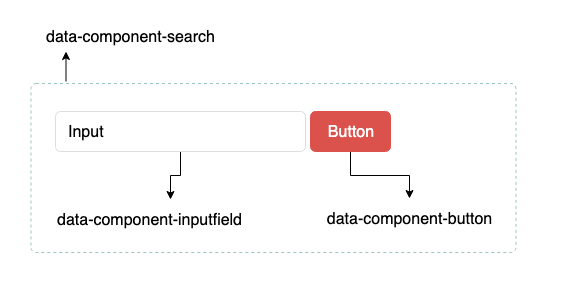

The diagram above was exported from draw.io. Its source (the exported page's mxGraphModel, read from the mxfile embedded in the PNG):
<mxGraphModel dx="1398" dy="724" grid="1" gridSize="10" guides="1" tooltips="1" connect="1" arrows="1" fold="1" page="1" pageScale="1.5" pageWidth="826" pageHeight="1169" background="#ffffff" math="0" shadow="0">
  <root>
    <mxCell id="0" />
    <mxCell id="1" parent="0" />
    <mxCell id="2" value="" style="html=1;shadow=0;dashed=1;shape=mxgraph.bootstrap.rrect;fillColor=#ffffff;rSize=5;strokeColor=none;fontSize=16;fontColor=#000000;" vertex="1" parent="1">
      <mxGeometry x="40" y="740" width="560" height="290" as="geometry" />
    </mxCell>
    <mxCell id="3" value="" style="edgeStyle=orthogonalEdgeStyle;rounded=0;orthogonalLoop=1;jettySize=auto;html=1;fontSize=23;fontColor=#E1D5E7;" edge="1" source="4" target="5" parent="1">
      <mxGeometry relative="1" as="geometry" />
    </mxCell>
    <mxCell id="4" value="Button" style="html=1;shadow=0;dashed=0;shape=mxgraph.bootstrap.rrect;rSize=5;fillColor=#DB524C;align=center;strokeColor=#DB524C;fontColor=#ffffff;fontSize=16;whiteSpace=wrap;" vertex="1" parent="1">
      <mxGeometry x="350" y="851" width="80" height="40" as="geometry" />
    </mxCell>
    <mxCell id="5" value="data-component-button" style="html=1;shadow=0;dashed=0;shape=mxgraph.bootstrap.rrect;rSize=5;fillColor=none;align=center;strokeColor=none;fontColor=#000000;fontSize=16;whiteSpace=wrap;" vertex="1" parent="1">
      <mxGeometry x="351" y="938" width="195" height="40" as="geometry" />
    </mxCell>
    <mxCell id="6" value="" style="edgeStyle=orthogonalEdgeStyle;rounded=0;orthogonalLoop=1;jettySize=auto;html=1;fontSize=23;fontColor=#E1D5E7;" edge="1" source="7" target="8" parent="1">
      <mxGeometry relative="1" as="geometry" />
    </mxCell>
    <mxCell id="7" value="Input" style="html=1;shadow=0;dashed=0;shape=mxgraph.bootstrap.rrect;rSize=5;fillColor=#ffffff;strokeColor=#dddddd;fontSize=16;align=left;spacingLeft=10;whiteSpace=wrap;" vertex="1" parent="1">
      <mxGeometry x="95" y="851" width="250" height="40" as="geometry" />
    </mxCell>
    <mxCell id="8" value="data-component-inputfield" style="html=1;shadow=0;dashed=0;shape=mxgraph.bootstrap.rrect;rSize=5;fillColor=none;strokeColor=none;fontSize=16;align=left;spacingLeft=10;whiteSpace=wrap;" vertex="1" parent="1">
      <mxGeometry x="85" y="939" width="250" height="40" as="geometry" />
    </mxCell>
    <mxCell id="9" value="" style="html=1;shadow=0;dashed=1;shape=mxgraph.bootstrap.rrect;fillColor=none;rSize=5;strokeColor=#9AC7BF;fontSize=16;fontColor=#000000;" vertex="1" parent="1">
      <mxGeometry x="70.5" y="823" width="485" height="169" as="geometry" />
    </mxCell>
    <mxCell id="10" value="data-component-search" style="html=1;shadow=0;dashed=0;shape=mxgraph.bootstrap.rrect;fillColor=none;rSize=5;strokeColor=none;fontSize=16;fontColor=#000000;" vertex="1" parent="1">
      <mxGeometry x="68" y="760" width="205" height="32" as="geometry" />
    </mxCell>
    <mxCell id="11" value="" style="endArrow=classic;html=1;fontSize=16;fontColor=#000000;" edge="1" parent="1">
      <mxGeometry width="50" height="50" relative="1" as="geometry">
        <mxPoint x="105.5" y="821" as="sourcePoint" />
        <mxPoint x="105.5" y="791" as="targetPoint" />
      </mxGeometry>
    </mxCell>
  </root>
</mxGraphModel>